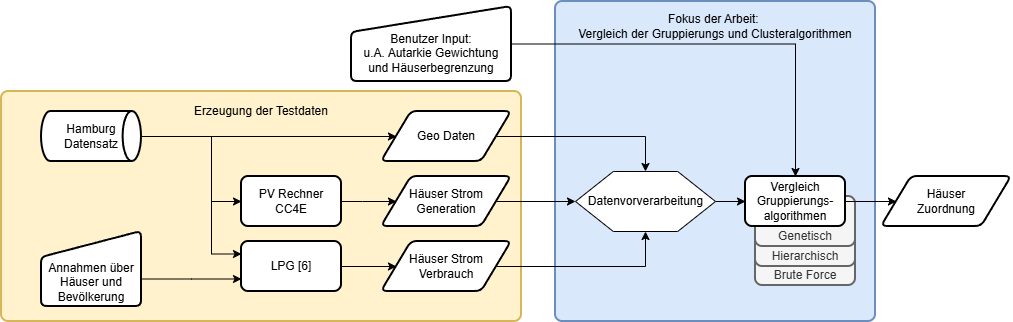

The diagram above was exported from draw.io. Its source (the exported page's mxGraphModel, read from the mxfile embedded in the PNG):
<mxGraphModel dx="2784" dy="1186" grid="1" gridSize="10" guides="1" tooltips="1" connect="1" arrows="1" fold="1" page="1" pageScale="1" pageWidth="827" pageHeight="1169" math="0" shadow="0">
  <root>
    <mxCell id="0" />
    <mxCell id="1" parent="0" />
    <mxCell id="HORI5j70b0FdtukmEk9c-27" parent="1" style="rounded=1;whiteSpace=wrap;html=1;absoluteArcSize=1;arcSize=14;strokeWidth=2;fillColor=#dae8fc;strokeColor=#6c8ebf;labelPosition=center;verticalLabelPosition=middle;align=center;verticalAlign=middle;spacingBottom=270;" value="Fokus der Arbeit:&amp;nbsp;&lt;div&gt;Vergleich der Gruppierungs und Clusteralgorithmen&lt;/div&gt;" vertex="1">
      <mxGeometry height="320" width="320" x="414" y="340" as="geometry" />
    </mxCell>
    <mxCell id="HORI5j70b0FdtukmEk9c-31" parent="1" style="rounded=1;whiteSpace=wrap;html=1;absoluteArcSize=1;arcSize=14;strokeWidth=2;spacingBottom=0;spacingTop=30;fillColor=#f5f5f5;fontColor=#333333;strokeColor=#666666;" value="Brute Force" vertex="1">
      <mxGeometry height="50" width="100" x="614" y="574" as="geometry" />
    </mxCell>
    <mxCell id="HORI5j70b0FdtukmEk9c-30" parent="1" style="rounded=1;whiteSpace=wrap;html=1;absoluteArcSize=1;arcSize=14;strokeWidth=2;spacingBottom=0;spacingLeft=0;spacingTop=30;fillColor=#f5f5f5;fontColor=#333333;strokeColor=#666666;" value="Hierarchisch" vertex="1">
      <mxGeometry height="50" width="100" x="614" y="555" as="geometry" />
    </mxCell>
    <mxCell id="HORI5j70b0FdtukmEk9c-29" parent="1" style="rounded=1;whiteSpace=wrap;html=1;absoluteArcSize=1;arcSize=14;strokeWidth=2;spacingBottom=0;spacingTop=30;fontStyle=0;fillColor=#f5f5f5;fontColor=#333333;strokeColor=#666666;" value="Genetisch" vertex="1">
      <mxGeometry height="50" width="100" x="614" y="535" as="geometry" />
    </mxCell>
    <mxCell id="HORI5j70b0FdtukmEk9c-28" parent="1" style="rounded=1;whiteSpace=wrap;html=1;absoluteArcSize=1;arcSize=14;strokeWidth=2;fillColor=#fff2cc;strokeColor=#d6b656;labelPosition=center;verticalLabelPosition=middle;align=center;verticalAlign=middle;spacingBottom=190;" value="Erzeugung der Testdaten" vertex="1">
      <mxGeometry height="230" width="520" x="-140" y="430" as="geometry" />
    </mxCell>
    <mxCell id="HORI5j70b0FdtukmEk9c-13" edge="1" parent="1" source="HORI5j70b0FdtukmEk9c-3" style="edgeStyle=orthogonalEdgeStyle;rounded=0;orthogonalLoop=1;jettySize=auto;html=1;entryX=0.5;entryY=0;entryDx=0;entryDy=0;defaultLabelBackgroundColor=page;" target="HORI5j70b0FdtukmEk9c-7">
      <mxGeometry relative="1" as="geometry" />
    </mxCell>
    <mxCell id="HORI5j70b0FdtukmEk9c-3" parent="1" style="html=1;strokeWidth=2;shape=manualInput;boundedLbl=1;whiteSpace=wrap;rounded=1;size=26;arcSize=11;spacingBottom=8;" value="&lt;div&gt;Benutzer Input:&lt;/div&gt;&lt;div&gt;u.A.&amp;nbsp;&lt;span style=&quot;background-color: transparent; color: light-dark(#000000, var(--ge-light-color, #ffffff));&quot;&gt;Autarkie Gewichtung&lt;/span&gt;&lt;/div&gt;&lt;div&gt;und Häuserbegrenzung&lt;/div&gt;" vertex="1">
      <mxGeometry height="75" width="160" x="210" y="345" as="geometry" />
    </mxCell>
    <mxCell id="HORI5j70b0FdtukmEk9c-12" edge="1" parent="1" source="HORI5j70b0FdtukmEk9c-4" style="edgeStyle=orthogonalEdgeStyle;rounded=0;orthogonalLoop=1;jettySize=auto;html=1;exitX=1;exitY=0.5;exitDx=0;exitDy=0;entryX=0.5;entryY=0;entryDx=0;entryDy=0;defaultLabelBackgroundColor=page;" target="HORI5j70b0FdtukmEk9c-25">
      <mxGeometry relative="1" x="0.819" as="geometry" />
    </mxCell>
    <mxCell id="HORI5j70b0FdtukmEk9c-4" parent="1" style="shape=parallelogram;html=1;strokeWidth=2;perimeter=parallelogramPerimeter;whiteSpace=wrap;rounded=1;arcSize=12;size=0.23;" value="Geo Daten" vertex="1">
      <mxGeometry height="50" width="130" x="240" y="450" as="geometry" />
    </mxCell>
    <mxCell id="HORI5j70b0FdtukmEk9c-11" edge="1" parent="1" source="HORI5j70b0FdtukmEk9c-5" style="edgeStyle=orthogonalEdgeStyle;rounded=0;orthogonalLoop=1;jettySize=auto;html=1;entryX=0;entryY=0.5;entryDx=0;entryDy=0;defaultLabelBackgroundColor=page;" target="HORI5j70b0FdtukmEk9c-25">
      <mxGeometry relative="1" as="geometry" />
    </mxCell>
    <mxCell id="HORI5j70b0FdtukmEk9c-5" parent="1" style="shape=parallelogram;html=1;strokeWidth=2;perimeter=parallelogramPerimeter;whiteSpace=wrap;rounded=1;arcSize=12;size=0.23;" value="Häuser Strom&lt;br&gt;Generation" vertex="1">
      <mxGeometry height="50" width="130" x="240" y="515" as="geometry" />
    </mxCell>
    <mxCell id="HORI5j70b0FdtukmEk9c-10" edge="1" parent="1" source="HORI5j70b0FdtukmEk9c-25" style="edgeStyle=orthogonalEdgeStyle;rounded=0;orthogonalLoop=1;jettySize=auto;html=1;entryX=0;entryY=0.5;entryDx=0;entryDy=0;defaultLabelBackgroundColor=page;" target="HORI5j70b0FdtukmEk9c-7">
      <mxGeometry relative="1" as="geometry" />
    </mxCell>
    <mxCell id="HORI5j70b0FdtukmEk9c-6" parent="1" style="shape=parallelogram;html=1;strokeWidth=2;perimeter=parallelogramPerimeter;whiteSpace=wrap;rounded=1;arcSize=12;size=0.23;" value="Häuser Strom&lt;br&gt;Verbrauch" vertex="1">
      <mxGeometry height="50" width="130" x="240" y="580" as="geometry" />
    </mxCell>
    <mxCell id="HORI5j70b0FdtukmEk9c-9" edge="1" parent="1" source="HORI5j70b0FdtukmEk9c-7" style="edgeStyle=orthogonalEdgeStyle;rounded=0;orthogonalLoop=1;jettySize=auto;html=1;entryX=0;entryY=0.5;entryDx=0;entryDy=0;defaultLabelBackgroundColor=page;" target="HORI5j70b0FdtukmEk9c-8">
      <mxGeometry relative="1" as="geometry" />
    </mxCell>
    <mxCell id="HORI5j70b0FdtukmEk9c-7" parent="1" style="rounded=1;whiteSpace=wrap;html=1;absoluteArcSize=1;arcSize=14;strokeWidth=2;spacingBottom=0;" value="Vergleich Gruppierungs-algorithmen" vertex="1">
      <mxGeometry height="50" width="100" x="604" y="515" as="geometry" />
    </mxCell>
    <mxCell id="HORI5j70b0FdtukmEk9c-8" parent="1" style="shape=parallelogram;html=1;strokeWidth=2;perimeter=parallelogramPerimeter;whiteSpace=wrap;rounded=1;arcSize=12;size=0.23;" value="Häuser&lt;div&gt;Zuordnung&lt;/div&gt;" vertex="1">
      <mxGeometry height="50" width="130" x="740" y="515" as="geometry" />
    </mxCell>
    <mxCell id="HORI5j70b0FdtukmEk9c-15" edge="1" parent="1" source="HORI5j70b0FdtukmEk9c-14" style="edgeStyle=orthogonalEdgeStyle;rounded=0;orthogonalLoop=1;jettySize=auto;html=1;entryX=0;entryY=0.5;entryDx=0;entryDy=0;defaultLabelBackgroundColor=page;" target="HORI5j70b0FdtukmEk9c-4">
      <mxGeometry relative="1" as="geometry" />
    </mxCell>
    <mxCell id="HORI5j70b0FdtukmEk9c-21" edge="1" parent="1" source="HORI5j70b0FdtukmEk9c-14" style="edgeStyle=orthogonalEdgeStyle;rounded=0;orthogonalLoop=1;jettySize=auto;html=1;entryX=0;entryY=0.5;entryDx=0;entryDy=0;defaultLabelBackgroundColor=page;exitX=1;exitY=0.5;exitDx=0;exitDy=0;exitPerimeter=0;" target="HORI5j70b0FdtukmEk9c-18">
      <mxGeometry relative="1" x="0.1515" as="geometry">
        <Array as="points">
          <mxPoint x="70" y="475" />
          <mxPoint x="70" y="540" />
        </Array>
      </mxGeometry>
    </mxCell>
    <mxCell id="HORI5j70b0FdtukmEk9c-22" edge="1" parent="1" source="HORI5j70b0FdtukmEk9c-14" style="edgeStyle=orthogonalEdgeStyle;rounded=0;orthogonalLoop=1;jettySize=auto;html=1;entryX=0;entryY=0.25;entryDx=0;entryDy=0;defaultLabelBackgroundColor=page;exitX=1;exitY=0.5;exitDx=0;exitDy=0;exitPerimeter=0;" target="HORI5j70b0FdtukmEk9c-19">
      <mxGeometry relative="1" x="-0.0529" as="geometry">
        <Array as="points">
          <mxPoint x="70" y="475" />
          <mxPoint x="70" y="592.5" />
        </Array>
      </mxGeometry>
    </mxCell>
    <mxCell id="HORI5j70b0FdtukmEk9c-14" parent="1" style="strokeWidth=2;html=1;shape=mxgraph.flowchart.direct_data;whiteSpace=wrap;" value="Hamburg Datensatz" vertex="1">
      <mxGeometry height="50" width="100" x="-100" y="450" as="geometry" />
    </mxCell>
    <mxCell id="HORI5j70b0FdtukmEk9c-17" edge="1" parent="1" style="edgeStyle=orthogonalEdgeStyle;rounded=0;orthogonalLoop=1;jettySize=auto;html=1;entryX=0;entryY=0.5;entryDx=0;entryDy=0;defaultLabelBackgroundColor=page;" target="HORI5j70b0FdtukmEk9c-5">
      <mxGeometry relative="1" as="geometry">
        <mxPoint x="200" y="540" as="sourcePoint" />
      </mxGeometry>
    </mxCell>
    <mxCell id="HORI5j70b0FdtukmEk9c-18" parent="1" style="rounded=1;whiteSpace=wrap;html=1;absoluteArcSize=1;arcSize=14;strokeWidth=2;" value="PV Rechner CC4E" vertex="1">
      <mxGeometry height="50" width="100" x="100" y="515" as="geometry" />
    </mxCell>
    <mxCell id="HORI5j70b0FdtukmEk9c-20" edge="1" parent="1" source="HORI5j70b0FdtukmEk9c-19" style="edgeStyle=orthogonalEdgeStyle;rounded=0;orthogonalLoop=1;jettySize=auto;html=1;entryX=0;entryY=0.5;entryDx=0;entryDy=0;defaultLabelBackgroundColor=page;" target="HORI5j70b0FdtukmEk9c-6">
      <mxGeometry relative="1" as="geometry" />
    </mxCell>
    <mxCell id="HORI5j70b0FdtukmEk9c-19" parent="1" style="rounded=1;whiteSpace=wrap;html=1;absoluteArcSize=1;arcSize=14;strokeWidth=2;" value="LPG [6]" vertex="1">
      <mxGeometry height="50" width="100" x="100" y="580" as="geometry" />
    </mxCell>
    <mxCell id="HORI5j70b0FdtukmEk9c-24" edge="1" parent="1" source="HORI5j70b0FdtukmEk9c-23" style="edgeStyle=orthogonalEdgeStyle;rounded=0;orthogonalLoop=1;jettySize=auto;html=1;entryX=0;entryY=0.75;entryDx=0;entryDy=0;defaultLabelBackgroundColor=page;" target="HORI5j70b0FdtukmEk9c-19">
      <mxGeometry relative="1" x="-0.014" as="geometry">
        <Array as="points">
          <mxPoint x="50" y="617.5" />
          <mxPoint x="50" y="617.5" />
        </Array>
      </mxGeometry>
    </mxCell>
    <mxCell id="HORI5j70b0FdtukmEk9c-23" parent="1" style="html=1;strokeWidth=2;shape=manualInput;boundedLbl=1;whiteSpace=wrap;rounded=1;size=26;arcSize=11;" value="Annahmen über Häuser und Bevölkerung" vertex="1">
      <mxGeometry height="75" width="100" x="-100" y="570" as="geometry" />
    </mxCell>
    <mxCell id="HORI5j70b0FdtukmEk9c-26" edge="1" parent="1" source="HORI5j70b0FdtukmEk9c-6" style="edgeStyle=orthogonalEdgeStyle;rounded=0;orthogonalLoop=1;jettySize=auto;html=1;defaultLabelBackgroundColor=page;" target="HORI5j70b0FdtukmEk9c-25" value="">
      <mxGeometry relative="1" as="geometry">
        <mxPoint x="355" y="605" as="sourcePoint" />
        <mxPoint x="490" y="540" as="targetPoint" />
      </mxGeometry>
    </mxCell>
    <mxCell id="HORI5j70b0FdtukmEk9c-25" parent="1" style="verticalLabelPosition=middle;verticalAlign=middle;html=1;shape=hexagon;perimeter=hexagonPerimeter2;arcSize=6;size=0.27;labelPosition=center;align=center;" value="Datenvorverarbeitung" vertex="1">
      <mxGeometry height="60" width="140" x="434" y="510" as="geometry" />
    </mxCell>
  </root>
</mxGraphModel>